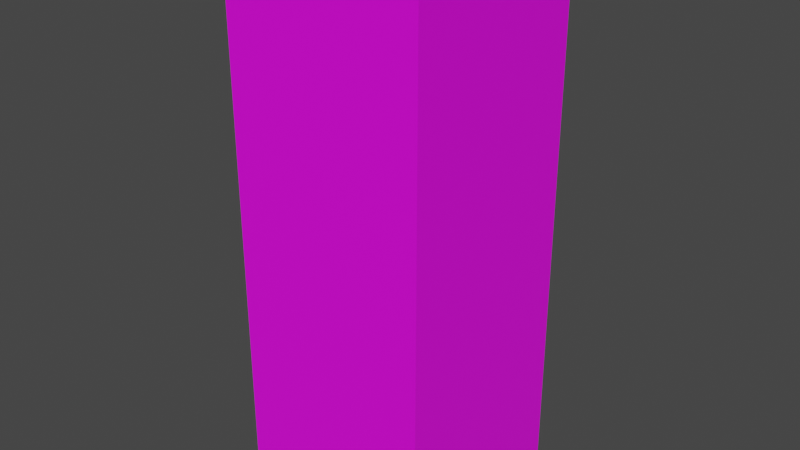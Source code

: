 # Source: player.blend  (saved by Blender 3.4.6; exported with 4.5.12 LTS)
import bpy
from mathutils import Matrix  # noqa: F401  (used for matrix-valued properties, if any)

bpy.ops.wm.read_factory_settings(use_empty=True)
scene = bpy.context.scene
scene.name = 'Scene'

# ---- collections
col_collection = bpy.data.collections.new('Collection'); scene.collection.children.link(col_collection)

# ---- images (referenced by path relative to the original .blend; pixels are not part of the script)
import os
ASSET_DIR = os.environ.get("B2B_ASSET_DIR", "")  # directory of the original .blend (textures are referenced by path, not embedded)
HERE = os.path.dirname(os.path.abspath(__file__))  # packed textures are extracted next to this script under _unpacked/

def load_image(name, relpath, width, height, colorspace="sRGB"):
    """Load a texture the original file referenced (path relative to the .blend, or extracted next to this script)."""
    p = next((c for c in (os.path.join(HERE, relpath), os.path.join(ASSET_DIR, relpath)) if relpath and os.path.exists(c)), "")
    if p:
        img = bpy.data.images.load(p, check_existing=True)
        img.name = name
    else:  # same state as the original file: an image datablock whose file is absent (Cycles renders it pink)
        img = bpy.data.images.new(name, width, height)
        img.source = "FILE"
        img.filepath = "//" + (relpath or name)
    img.colorspace_settings.name = colorspace
    return img
img_spawn_png = load_image('spawn.png', 'spawn.png', 1024, 1024, 'sRGB')

# ---- materials (node trees are filled in below, after node groups)
mat_material_001 = bpy.data.materials.new('Material.001')
mat_material_001.use_transparent_shadow = False

# ---- material node trees
mat_material_001.use_nodes = True; mat_material_001.node_tree.nodes.clear()
_N = mat_material_001.node_tree.nodes; _L = mat_material_001.node_tree.links
n0 = _N.new('ShaderNodeBsdfPrincipled'); n0.name = 'Principled BSDF'; n0.location = (10, 300)
n0.distribution = 'GGX'
n0.subsurface_method = 'RANDOM_WALK_SKIN'
n0.inputs[3].default_value = 1.45
n0.inputs[27].default_value = (0.0, 0.0, 0.0, 1.0)
n0.inputs[28].default_value = 1.0
n1 = _N.new('ShaderNodeOutputMaterial'); n1.name = 'Material Output'; n1.location = (300, 300)
n2 = _N.new('ShaderNodeTexImage'); n2.name = 'Image Texture'; n2.location = (-280, 280)
n2.image = img_spawn_png
_L.new(n0.outputs[0], n1.inputs[0])
_L.new(n2.outputs[0], n0.inputs[0])
n1.is_active_output = True

# ---- world
world_world = bpy.data.worlds.new('World'); scene.world = world_world
world_world.use_nodes = True; world_world.node_tree.nodes.clear()
_N = world_world.node_tree.nodes; _L = world_world.node_tree.links
n0 = _N.new('ShaderNodeOutputWorld'); n0.name = 'World Output'; n0.location = (300, 300)
n1 = _N.new('ShaderNodeBackground'); n1.name = 'Background'; n1.location = (10, 300)
n1.inputs[0].default_value = (0.05088, 0.05088, 0.05088, 1.0)
_L.new(n1.outputs[0], n0.inputs[0])
n0.is_active_output = True
world_world.color = (0.05088, 0.05088, 0.05088)
world_world.use_sun_shadow = False
world_world.sun_shadow_jitter_overblur = 0.0

# ---- meshes
me_cube = bpy.data.meshes.new('Cube')
me_cube.from_pydata([(1.0, 1.0, 1.0), (1.0, 1.0, -1.0), (1.0, -1.0, 1.0), (1.0, -1.0, -1.0), (-1.0, 1.0, 1.0), (-1.0, 1.0, -1.0), (-1.0, -1.0, 1.0), (-1.0, -1.0, -1.0)], [], [(0, 4, 6, 2), (3, 2, 6, 7), (7, 6, 4, 5), (5, 1, 3, 7), (1, 0, 2, 3), (5, 4, 0, 1)])
_uv = me_cube.uv_layers.new(name='UVMap')
_uv.uv.foreach_set('vector', [0.625, 0.5, 0.875, 0.5, 0.875, 0.75, 0.625, 0.75, 0.375, 0.75, 0.625, 0.75, 0.625, 1.0, 0.375, 1.0, 0.375, 0.0, 0.625, 0.0, 0.625, 0.25, 0.375, 0.25, 0.125, 0.5, 0.375, 0.5, 0.375, 0.75, 0.125, 0.75, 0.375, 0.5, 0.625, 0.5, 0.625, 0.75, 0.375, 0.75, 0.375, 0.25, 0.625, 0.25, 0.625, 0.5, 0.375, 0.5])
me_cube.materials.append(mat_material_001)
me_cube.use_mirror_vertex_groups = False
me_cube.update()

# ---- objects
ob_cube = bpy.data.objects.new('Cube', me_cube)

# ---- transforms, parenting, visibility, modifiers, constraints
ob_cube.location = (0.0, 0.0, 0.0)
ob_cube.scale = (0.2, 0.2, 0.55)
ob_cube.lock_rotations_4d = False
ob_cube.empty_display_type = 'ARROWS'
ob_cube.lineart.crease_threshold = 0.0

# ---- collection membership
col_collection.objects.link(ob_cube)

# ---- scene / render settings (as saved in the file)
scene.frame_start = 1; scene.frame_end = 250; scene.frame_set(1)
scene.render.engine = 'BLENDER_EEVEE_NEXT'
scene.cycles.sampling_pattern = 'TABULATED_SOBOL'
scene.cycles.use_light_tree = False
scene.view_settings.view_transform = 'Filmic'
bpy.context.view_layer.update()

# ---- added for rendering (the .blend has no active camera and no usable light): camera, sun
cam_auto = bpy.data.cameras.new('AutoCamera')
cam_auto.lens = 50.0
cam_auto.sensor_width = 36.0
cam_auto.clip_end = 1000.0
ob_auto_camera = bpy.data.objects.new('AutoCamera', cam_auto)
scene.collection.objects.link(ob_auto_camera)
ob_auto_camera.location = (1.14444, -1.37333, 0.915552)
ob_auto_camera.rotation_euler = (1.09748, -7.21219e-08, 0.694738)
scene.camera = ob_auto_camera
light_auto_sun = bpy.data.lights.new('AutoSun', 'SUN')
light_auto_sun.energy = 3.0
light_auto_sun.angle = 0.0523599
ob_auto_sun = bpy.data.objects.new('AutoSun', light_auto_sun)
scene.collection.objects.link(ob_auto_sun)
ob_auto_sun.rotation_euler = (0.872665, 0.174533, 0.523599)
bpy.context.view_layer.update()
